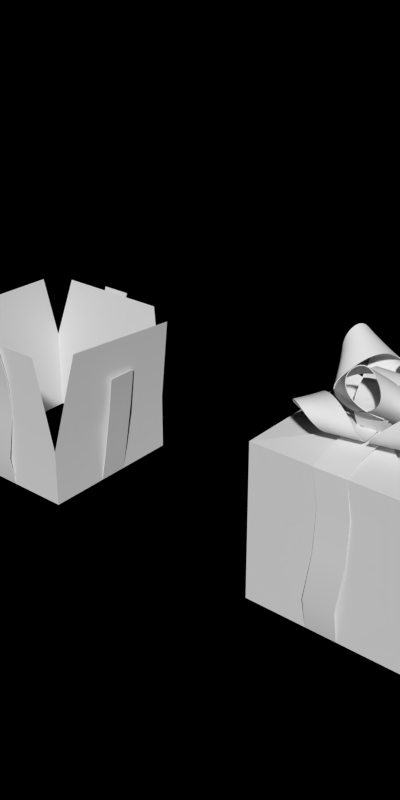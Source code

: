 # Source: wrapping_res2.blend  (saved by Blender 2.63.0; exported with 4.5.12 LTS)
import bpy
from mathutils import Matrix  # noqa: F401  (used for matrix-valued properties, if any)

bpy.ops.wm.read_factory_settings(use_empty=True)
scene = bpy.context.scene
scene.name = 'Scene'

# ---- collections
col_collection_1 = bpy.data.collections.new('Collection 1'); scene.collection.children.link(col_collection_1)

# ---- materials (node trees are filled in below, after node groups)
mat_toyland_red = bpy.data.materials.new('Toyland_Red')
mat_toyland_cc = bpy.data.materials.new('Toyland_CC')

# ---- material node trees

# ---- world
world_world = bpy.data.worlds.new('World'); scene.world = world_world
world_world.color = (0.0, 0.0, 0.0)
world_world.use_sun_shadow = False
world_world.sun_shadow_jitter_overblur = 0.0
world_world.cycles.sampling_method = 'MANUAL'
world_world.cycles.sample_map_resolution = 256
world_world.light_settings.ao_factor = 0.5

# ---- meshes
me_plane_007 = bpy.data.meshes.new('Plane.007')
me_plane_007.from_pydata([(-1.117, -0.2, 3.0), (1.202, -0.2, 3.0), (1.202, 0.2, 3.0), (-1.117, 0.2, 3.0), (-0.2, -1.0, 0.0), (-0.2, 1.0, 0.0), (0.2, 1.0, 0.0), (0.2, -1.0, 0.0), (-1.0, 0.2, 0.0), (1.0, 0.2, 0.0), (0.2471, 1.081, 1.733), (-0.1529, 1.081, 1.733), (1.0, -0.2, 0.0), (-1.0, -0.2, 0.0), (0.2618, -1.116, 1.5), (-0.1382, -1.116, 1.5), (-1.023, -0.2582, 1.5), (-1.023, 0.1418, 1.5), (1.058, -0.1417, 1.129), (1.058, 0.2583, 1.129), (1.101, 0.2789, 2.127), (1.101, -0.1211, 2.127), (0.223, -1.05, 0.5585), (-0.177, -1.05, 0.5585), (-1.055, -0.2741, 2.32), (-1.055, 0.1259, 2.32), (0.2157, 1.035, 0.5778), (-0.1843, 1.035, 0.5778), (-1.063, -0.1918, 0.6088), (-1.063, 0.2082, 0.6088), (0.2296, -1.21, 2.281), (-0.1704, -1.21, 2.281)], [], [(26, 27, 5, 6), (28, 29, 8, 13), (22, 23, 4, 7), (18, 19, 9, 12), (30, 31, 15, 14), (21, 20, 19, 18), (24, 25, 17, 16), (14, 15, 23, 22), (10, 11, 27, 26), (16, 17, 29, 28), (1, 2, 20, 21), (0, 3, 25, 24)])
me_plane_007.polygons.foreach_set('use_smooth', [True] * 12)
me_plane_007.materials.append(mat_toyland_red)
me_plane_007.use_remesh_preserve_volume = False
me_plane_007.use_remesh_preserve_attributes = False
me_plane_007.use_mirror_vertex_groups = False
me_plane_007.update()
me_plane_005 = bpy.data.meshes.new('Plane.005')
me_plane_005.from_pydata([(0.2235, 0.1156, 0.0), (-0.1705, 0.185, 0.0), (0.2473, 0.251, 0.2274), (-0.1466, 0.3205, 0.2274), (0.2235, 0.1156, 0.35), (-0.1705, 0.185, 0.35), (0.197, -0.03473, 0.427), (-0.197, 0.03473, 0.427), (0.1705, -0.185, 0.35), (-0.2235, -0.1156, 0.35), (0.1507, -0.2969, 0.2189), (-0.2432, -0.2275, 0.2189), (0.1705, -0.185, 1.043e-08), (-0.2235, -0.1156, 1.043e-08), (0.2, -0.2, 0.0), (0.2, 0.2, 0.0), (0.3802, -0.2, 0.3248), (0.3802, 0.2, 0.3248), (0.2, -0.2, 0.5), (0.2, 0.2, 0.5), (-2.98e-08, -0.2, 0.61), (-2.98e-08, 0.2, 0.61), (-0.2, -0.2, 0.5), (-0.2, 0.2, 0.5), (-0.3489, -0.2, 0.3127), (-0.3489, 0.2, 0.3127), (-0.2, -0.2, 1.49e-08), (-0.2, 0.2, 1.49e-08), (-0.05909, -0.1637, 0.09851), (0.2867, -0.1676, 0.2995), (0.1729, -0.001956, 0.1005), (0.05474, -0.3294, 0.2975), (0.4444, -0.274, 0.6233), (0.5625, 0.05346, 0.4263), (-0.2495, -0.5127, 0.4194), (0.09635, -0.5166, 0.6204), (0.05423, -0.1049, 0.7519), (0.2152, -0.3392, 1.033), (-0.1839, -0.389, 0.6267), (0.09864, -0.5218, 0.8956), (0.2129, -0.3723, 0.4226), (-0.133, -0.3684, 0.2217), (0.3639, 0.05681, 0.6046), (0.3898, -0.2825, 0.8936), (0.3891, -0.0044, 0.2261), (0.2709, -0.3318, 0.4231), (-0.1277, 0.1289, 0.08417), (-0.3341, -0.1767, 0.2391), (-0.1032, -0.1528, 0.07747), (-0.3585, 0.105, 0.2458), (-0.5565, -0.2739, 0.5256), (-0.3012, -0.5317, 0.3573), (-0.3869, 0.4543, 0.3807), (-0.5933, 0.1487, 0.5357), (-0.2425, -0.02785, 0.721), (-0.5689, -0.06167, 0.9496), (-0.348, 0.3261, 0.592), (-0.645, 0.137, 0.8058), (-0.4937, -0.01559, 0.3443), (-0.2873, 0.29, 0.1894), (-0.231, -0.3699, 0.5577), (-0.5825, -0.2346, 0.7975), (-0.2322, -0.3438, 0.1743), (-0.4875, -0.08602, 0.3427), (0.1755, 0.04612, 0.08417), (0.01399, 0.3777, 0.2391), (-0.08074, 0.1658, 0.07747), (0.2702, 0.258, 0.2458), (0.04111, 0.6189, 0.5256), (-0.3098, 0.5267, 0.3573), (0.5869, 0.1079, 0.3807), (0.4254, 0.4394, 0.5357), (0.0971, 0.2239, 0.721), (0.2311, 0.5236, 0.9496), (0.4564, 0.1383, 0.592), (0.4411, 0.4901, 0.8058), (0.2333, 0.4353, 0.3443), (0.3948, 0.1038, 0.1894), (-0.2048, 0.385, 0.5577), (0.08806, 0.6217, 0.7975), (-0.1817, 0.373, 0.1743), (0.1693, 0.4652, 0.3427), (0.03304, -0.196, 0.02232), (0.4229, -0.1242, 0.07553), (0.1949, 0.03589, 0.0266), (0.261, -0.3561, 0.07125), (0.7326, -0.2572, 0.2412), (0.6665, 0.1347, 0.1965), (0.09984, -0.6768, 0.1815), (0.4897, -0.605, 0.2348), (0.4196, -0.3158, 0.5509), (0.7421, -0.5422, 0.6201), (0.2236, -0.6134, 0.3895), (0.6207, -0.6996, 0.4577), (0.4642, -0.3692, 0.1034), (0.07434, -0.441, 0.05023), (0.5787, -0.002703, 0.4078), (0.8134, -0.3762, 0.4766), (0.4386, 0.08076, 0.05986), (0.5047, -0.3112, 0.1045), (-0.1932, -0.05176, 0.0), (-0.08966, -0.4381, 0.0), (0.05176, -0.1932, 0.0), (-0.3346, -0.2967, 0.0), (-0.2052, -0.7797, 0.105), (0.1812, -0.6761, 0.105), (-0.6761, -0.1812, 0.105), (-0.5726, -0.5675, 0.105), (-0.3151, -0.5251, 0.4521), (-0.5151, -0.8715, 0.4521), (-0.6169, -0.3306, 0.2967), (-0.6707, -0.7391, 0.2967), (-0.3311, -0.5028, 0.0), (-0.4347, -0.1165, 0.0), (0.02104, -0.634, 0.3144), (-0.3332, -0.9058, 0.3144), (0.1165, -0.4347, 0.0), (-0.2699, -0.5382, 0.0), (-0.03473, 0.197, 0.0), (-0.4287, 0.1275, 0.0), (-0.197, -0.03473, 0.0), (-0.2664, 0.3592, 0.0), (-0.7588, 0.2724, 0.105), (-0.6894, -0.1216, 0.105), (-0.1216, 0.6894, 0.105), (-0.5155, 0.6199, 0.105), (-0.4956, 0.3596, 0.4521), (-0.8233, 0.5891, 0.4521), (-0.2756, 0.6434, 0.2967), (-0.6778, 0.7326, 0.2967), (-0.4721, 0.3737, 0.0), (-0.07814, 0.4432, 0.0), (-0.6334, 0.03429, 0.3144), (-0.8733, 0.4108, 0.3144), (-0.4432, -0.07814, 0.0), (-0.5126, 0.3158, 0.0), (0.2, -1.49e-08, 0.0), (0.2, 0.4, 0.0), (-2.98e-08, 0.2, 0.0), (0.4, 0.2, 0.0), (0.4, 0.7, 0.105), (-2.98e-08, 0.7, 0.105), (0.7, -1.49e-08, 0.105), (0.7, 0.4, 0.105), (0.4402, 0.4257, 0.4521), (0.7231, 0.7085, 0.4521), (0.6815, 0.1597, 0.2967), (0.8391, 0.5403, 0.2967), (0.45, 0.4, 0.0), (0.45, -1.49e-08, 0.0), (0.1438, 0.6178, 0.3144), (0.5562, 0.7887, 0.3144), (-2.98e-08, 0.45, 0.0), (0.4, 0.45, 0.0)], [], [(2, 3, 1, 0), (4, 5, 3, 2), (6, 7, 5, 4), (8, 9, 7, 6), (10, 11, 9, 8), (12, 13, 11, 10), (16, 17, 15, 14), (18, 19, 17, 16), (20, 21, 19, 18), (22, 23, 21, 20), (24, 25, 23, 22), (26, 27, 25, 24), (45, 31, 30, 44), (41, 28, 29, 40), (38, 39, 37, 36), (43, 42, 36, 37), (34, 35, 39, 38), (34, 41, 40, 35), (32, 33, 42, 43), (32, 45, 44, 33), (63, 49, 48, 62), (59, 46, 47, 58), (56, 57, 55, 54), (61, 60, 54, 55), (52, 53, 57, 56), (52, 59, 58, 53), (50, 51, 60, 61), (50, 63, 62, 51), (81, 67, 66, 80), (77, 64, 65, 76), (74, 75, 73, 72), (79, 78, 72, 73), (70, 71, 75, 74), (70, 77, 76, 71), (68, 69, 78, 79), (68, 81, 80, 69), (99, 85, 84, 98), (95, 82, 83, 94), (92, 93, 91, 90), (97, 96, 90, 91), (88, 89, 93, 92), (88, 95, 94, 89), (86, 87, 96, 97), (86, 99, 98, 87), (117, 103, 102, 116), (113, 100, 101, 112), (110, 111, 109, 108), (115, 114, 108, 109), (106, 107, 111, 110), (106, 113, 112, 107), (104, 105, 114, 115), (104, 117, 116, 105), (135, 121, 120, 134), (131, 118, 119, 130), (128, 129, 127, 126), (133, 132, 126, 127), (124, 125, 129, 128), (124, 131, 130, 125), (122, 123, 132, 133), (122, 135, 134, 123), (153, 139, 138, 152), (149, 136, 137, 148), (146, 147, 145, 144), (151, 150, 144, 145), (142, 143, 147, 146), (142, 149, 148, 143), (140, 141, 150, 151), (140, 153, 152, 141)])
me_plane_005.polygons.foreach_set('use_smooth', [True] * 68)
_k = {(0, 1): 1.0, (1, 3): 1.0, (0, 2): 1.0, (3, 5): 1.0, (2, 4): 1.0, (5, 7): 1.0, (4, 6): 1.0, (7, 9): 1.0, (6, 8): 1.0, (9, 11): 1.0, (8, 10): 1.0, (12, 13): 1.0, (11, 13): 1.0, (10, 12): 1.0, (14, 15): 1.0, (15, 17): 1.0, (14, 16): 1.0, (17, 19): 1.0, (16, 18): 1.0, (19, 21): 1.0, (18, 20): 1.0, (21, 23): 1.0, (20, 22): 1.0, (23, 25): 1.0, (22, 24): 1.0, (26, 27): 1.0, (25, 27): 1.0, (24, 26): 1.0, (28, 29): 1.0, (30, 44): 1.0, (30, 31): 1.0, (29, 40): 1.0, (32, 45): 1.0, (34, 41): 1.0, (36, 38): 1.0, (37, 39): 1.0, (37, 43): 1.0, (36, 42): 1.0, (34, 38): 1.0, (35, 39): 1.0, (35, 40): 1.0, (28, 41): 1.0, (33, 42): 1.0, (32, 43): 1.0, (33, 44): 1.0, (31, 45): 1.0, (46, 47): 1.0, (48, 62): 1.0, (48, 49): 1.0, (47, 58): 1.0, (50, 63): 1.0, (52, 59): 1.0, (54, 56): 1.0, (55, 57): 1.0, (55, 61): 1.0, (54, 60): 1.0, (52, 56): 1.0, (53, 57): 1.0, (53, 58): 1.0, (46, 59): 1.0, (51, 60): 1.0, (50, 61): 1.0, (51, 62): 1.0, (49, 63): 1.0, (64, 65): 1.0, (66, 80): 1.0, (66, 67): 1.0, (65, 76): 1.0, (68, 81): 1.0, (70, 77): 1.0, (72, 74): 1.0, (73, 75): 1.0, (73, 79): 1.0, (72, 78): 1.0, (70, 74): 1.0, (71, 75): 1.0, (71, 76): 1.0, (64, 77): 1.0, (69, 78): 1.0, (68, 79): 1.0, (69, 80): 1.0, (67, 81): 1.0, (82, 83): 1.0, (84, 98): 1.0, (84, 85): 1.0, (83, 94): 1.0, (86, 99): 1.0, (88, 95): 1.0, (90, 92): 1.0, (91, 93): 1.0, (91, 97): 1.0, (90, 96): 1.0, (88, 92): 1.0, (89, 93): 1.0, (89, 94): 1.0, (82, 95): 1.0, (87, 96): 1.0, (86, 97): 1.0, (87, 98): 1.0, (85, 99): 1.0, (100, 101): 1.0, (102, 116): 1.0, (102, 103): 1.0, (101, 112): 1.0, (104, 117): 1.0, (106, 113): 1.0, (108, 110): 1.0, (109, 111): 1.0, (109, 115): 1.0, (108, 114): 1.0, (106, 110): 1.0, (107, 111): 1.0, (107, 112): 1.0, (100, 113): 1.0, (105, 114): 1.0, (104, 115): 1.0, (105, 116): 1.0, (103, 117): 1.0, (118, 119): 1.0, (120, 134): 1.0, (120, 121): 1.0, (119, 130): 1.0, (122, 135): 1.0, (124, 131): 1.0, (126, 128): 1.0, (127, 129): 1.0, (127, 133): 1.0, (126, 132): 1.0, (124, 128): 1.0, (125, 129): 1.0, (125, 130): 1.0, (118, 131): 1.0, (123, 132): 1.0, (122, 133): 1.0, (123, 134): 1.0, (121, 135): 1.0, (136, 137): 1.0, (138, 152): 1.0, (138, 139): 1.0, (137, 148): 1.0, (140, 153): 1.0, (142, 149): 1.0, (144, 146): 1.0, (145, 147): 1.0, (145, 151): 1.0, (144, 150): 1.0, (142, 146): 1.0, (143, 147): 1.0, (143, 148): 1.0, (136, 149): 1.0, (141, 150): 1.0, (140, 151): 1.0, (141, 152): 1.0, (139, 153): 1.0}
me_plane_005.attributes.new('crease_edge', 'FLOAT', 'EDGE').data.foreach_set('value', [_k.get((min(e.vertices), max(e.vertices)), 0.0) for e in me_plane_005.edges])
me_plane_005.materials.append(mat_toyland_red)
me_plane_005.use_remesh_preserve_volume = False
me_plane_005.use_remesh_preserve_attributes = False
me_plane_005.use_mirror_vertex_groups = False
me_plane_005.update()
me_plane_002 = bpy.data.meshes.new('Plane.002')
me_plane_002.from_pydata([(-1.0, -0.2, 3.0), (1.0, -0.2, 3.0), (0.2, -1.0, 3.0), (-0.2, 1.0, 3.0), (-0.2, -1.0, 3.0), (-0.1909, 0.5, 3.14), (-0.1721, 0.0, 3.14), (-0.2212, -0.5, 3.14), (0.1788, -0.5, 3.14), (0.2279, 0.0, 3.14), (0.2091, 0.5, 3.14), (-0.5, -0.1776, 3.155), (0.0, -0.2, 3.181), (0.5, -0.2149, 3.155), (-0.5, 0.2224, 3.155), (0.0, 0.2, 3.181), (0.5, 0.1851, 3.155), (-0.7263, -0.1776, 3.106), (-0.7263, 0.2224, 3.106), (-0.2296, 0.2, 3.175), (-0.2296, -0.2, 3.175), (0.2675, 0.1795, 3.176), (0.2675, -0.2205, 3.176), (0.7648, 0.2, 3.095), (0.7648, -0.2, 3.095), (-0.2112, -0.7362, 3.107), (0.1888, -0.7362, 3.107), (0.2045, 0.75, 3.094), (-0.1955, 0.75, 3.094), (1.0, 0.2, 3.0), (-1.0, 0.2, 3.0), (-0.2, -1.0, 0.0), (-0.2, 1.0, 0.0), (0.2, 1.0, 3.0), (0.2, 1.0, 0.0), (0.2, -1.0, 0.0), (-1.0, 0.2, 0.0), (1.0, 0.2, 0.0), (0.2471, 1.03, 1.733), (-0.1529, 1.03, 1.733), (1.0, -0.2, 0.0), (-1.0, -0.2, 0.0), (0.2618, -1.046, 1.5), (-0.1382, -1.046, 1.5), (-1.023, -0.2582, 1.5), (-1.023, 0.1418, 1.5), (1.058, -0.1417, 1.129), (1.058, 0.2583, 1.129), (1.027, 0.2789, 2.127), (1.027, -0.1211, 2.127), (0.223, -1.05, 0.5585), (-0.177, -1.05, 0.5585), (-1.011, -0.2741, 2.32), (-1.011, 0.1259, 2.32), (0.2157, 1.035, 0.5778), (-0.1843, 1.035, 0.5778), (-1.063, -0.1918, 0.6088), (-1.063, 0.2082, 0.6088), (0.2296, -1.058, 2.281), (-0.1704, -1.058, 2.281)], [], [(26, 25, 4, 2), (27, 28, 5, 10), (10, 5, 6, 9), (9, 6, 7, 8), (24, 13, 16, 23), (22, 12, 15, 21), (20, 11, 14, 19), (11, 17, 18, 14), (12, 20, 19, 15), (13, 22, 21, 16), (8, 7, 25, 26), (54, 55, 32, 34), (56, 57, 36, 41), (50, 51, 31, 35), (46, 47, 37, 40), (58, 59, 43, 42), (49, 48, 47, 46), (52, 53, 45, 44), (42, 43, 51, 50), (38, 39, 55, 54), (44, 45, 57, 56), (17, 0, 30, 18), (1, 24, 23, 29), (33, 3, 28, 27), (33, 3, 39, 38), (1, 29, 48, 49), (0, 30, 53, 52), (2, 4, 59, 58)])
me_plane_002.polygons.foreach_set('use_smooth', [True] * 28)
me_plane_002.materials.append(mat_toyland_red)
me_plane_002.use_remesh_preserve_volume = False
me_plane_002.use_remesh_preserve_attributes = False
me_plane_002.use_mirror_vertex_groups = False
me_plane_002.update()
me_plane_001 = bpy.data.meshes.new('Plane.001')
me_plane_001.from_pydata([(1.0, -1.0, 0.0), (-1.0, -1.0, 0.0), (1.0, 1.0, 0.0), (-1.0, 1.0, 0.0), (-1.0, -1.0, 1.148), (-1.0, 1.0, 1.359), (1.0, 1.0, 1.692), (1.0, -1.0, 1.144), (-1.068, 0.9045, 3.0), (-0.861, 1.128, 3.0), (1.09, 0.7489, 3.0), (0.8524, 1.07, 3.0), (-1.047, -0.7588, 3.0), (-0.6564, -1.065, 3.0), (1.093, -0.8, 3.0), (0.8231, -1.268, 3.0)], [], [(5, 4, 12, 8), (7, 6, 10, 14), (7, 4, 1, 0), (6, 5, 9, 11), (3, 1, 4, 5), (0, 2, 6, 7), (15, 13, 4, 7), (2, 3, 5, 6)])
me_plane_001.polygons.foreach_set('use_smooth', [True] * 8)
me_plane_001.materials.append(mat_toyland_cc)
me_plane_001.use_remesh_preserve_volume = False
me_plane_001.use_remesh_preserve_attributes = False
me_plane_001.use_mirror_vertex_groups = False
me_plane_001.update()
me_plane = bpy.data.meshes.new('Plane')
me_plane.from_pydata([(1.0, -1.0, 0.0), (-1.0, -1.0, 0.0), (1.0, 1.0, 0.0), (-1.0, 1.0, 0.0), (1.0, -1.0, 2.0), (-1.0, -1.0, 2.0), (1.0, 1.0, 2.0), (-1.0, 1.0, 2.0), (-0.02, 0.0, 2.12), (0.0, 0.0, 2.06)], [], [(6, 7, 5, 4), (3, 1, 5, 7), (0, 2, 6, 4), (4, 5, 1, 0), (2, 3, 7, 6), (7, 5, 8), (4, 6, 9)])
me_plane.materials.append(mat_toyland_cc)
me_plane.use_remesh_preserve_volume = False
me_plane.use_remesh_preserve_attributes = False
me_plane.use_mirror_vertex_groups = False
me_plane.update()

# ---- objects
ob_wrap_m_ribun1 = bpy.data.objects.new('Wrap_M_RibUn1', me_plane_007)
ob_wrap_m_bow = bpy.data.objects.new('Wrap_M_Bow', me_plane_005)
ob_wrap_m_ribun0 = bpy.data.objects.new('Wrap_M_RibUn0', me_plane_002)
ob_wrap_m_paperun1 = bpy.data.objects.new('Wrap_M_PaperUn1', me_plane_001)
ob_wrap_m_paperun0 = bpy.data.objects.new('Wrap_M_PaperUn0', me_plane)

# ---- transforms, parenting, visibility, modifiers, constraints
ob_wrap_m_ribun1.location = (-5.0, 0.0, 0.0)
ob_wrap_m_ribun1.rotation_euler = (0.0, 0.0, 1.571)
ob_wrap_m_ribun1.scale = (1.0, 1.0, 0.6667)
ob_wrap_m_ribun1.lineart.crease_threshold = 0.0
_m = ob_wrap_m_ribun1.modifiers.new('Solidify', 'SOLIDIFY')
_m.nonmanifold_thickness_mode = 'FIXED'
_m.nonmanifold_merge_threshold = 0.0003
_m = ob_wrap_m_ribun1.modifiers.new('EdgeSplit', 'EDGE_SPLIT')
ob_wrap_m_bow.location = (0.0, 0.0, 2.14)
ob_wrap_m_bow.rotation_euler = (0.0, 0.0, 1.571)
ob_wrap_m_bow.lineart.crease_threshold = 0.0
_m = ob_wrap_m_bow.modifiers.new('Subsurf', 'SUBSURF')
_m.uv_smooth = 'PRESERVE_CORNERS'
_m.quality = 2
_m.show_only_control_edges = False
_m = ob_wrap_m_bow.modifiers.new('Solidify', 'SOLIDIFY')
_m.nonmanifold_thickness_mode = 'FIXED'
_m.nonmanifold_merge_threshold = 0.0003
_m = ob_wrap_m_bow.modifiers.new('EdgeSplit', 'EDGE_SPLIT')
_m.split_angle = 0.8727
ob_wrap_m_ribun0.location = (0.0, 0.0, 0.0)
ob_wrap_m_ribun0.rotation_euler = (0.0, 0.0, 1.571)
ob_wrap_m_ribun0.scale = (1.0, 1.0, 0.6667)
ob_wrap_m_ribun0.lineart.crease_threshold = 0.0
_m = ob_wrap_m_ribun0.modifiers.new('Solidify', 'SOLIDIFY')
_m.nonmanifold_thickness_mode = 'FIXED'
_m.nonmanifold_merge_threshold = 0.0003
_m = ob_wrap_m_ribun0.modifiers.new('EdgeSplit', 'EDGE_SPLIT')
ob_wrap_m_paperun1.location = (-5.0, 0.0, 0.0)
ob_wrap_m_paperun1.rotation_euler = (0.0, 0.0, 1.571)
ob_wrap_m_paperun1.scale = (1.0, 1.0, 0.6667)
ob_wrap_m_paperun1.lineart.crease_threshold = 0.0
_m = ob_wrap_m_paperun1.modifiers.new('EdgeSplit', 'EDGE_SPLIT')
ob_wrap_m_paperun0.location = (0.0, 0.0, 0.0)
ob_wrap_m_paperun0.rotation_euler = (0.0, 0.0, 1.571)
ob_wrap_m_paperun0.lineart.crease_threshold = 0.0

# ---- collection membership
col_collection_1.objects.link(ob_wrap_m_ribun1)
col_collection_1.objects.link(ob_wrap_m_bow)
col_collection_1.objects.link(ob_wrap_m_ribun0)
col_collection_1.objects.link(ob_wrap_m_paperun1)
col_collection_1.objects.link(ob_wrap_m_paperun0)

# ---- scene / render settings (as saved in the file)
scene.frame_start = 1; scene.frame_end = 3; scene.frame_set(3)
scene.render.engine = 'BLENDER_EEVEE_NEXT'
scene.render.image_settings.compression = 90
scene.render.resolution_x = 256
scene.render.resolution_y = 512
scene.render.dither_intensity = 0.0
scene.render.bake_margin = 2
scene.render.bake_bias = 0.0
scene.cycles.use_denoising = False
scene.cycles.samples = 10
scene.cycles.sampling_pattern = 'TABULATED_SOBOL'
scene.cycles.light_sampling_threshold = 0.0
scene.cycles.use_adaptive_sampling = False
scene.cycles.use_light_tree = False
scene.cycles.blur_glossy = 0.0
scene.cycles.volume_bounces = 1
scene.cycles.pixel_filter_type = 'GAUSSIAN'
scene.cycles.sample_clamp_indirect = 0.0
scene.view_settings.view_transform = 'Standard'
bpy.context.view_layer.update()

# ---- added for rendering (the .blend has no active camera and no usable light): camera, sun
cam_auto = bpy.data.cameras.new('AutoCamera')
cam_auto.lens = 50.0
cam_auto.sensor_width = 36.0
cam_auto.clip_end = 1000.0
ob_auto_camera = bpy.data.objects.new('AutoCamera', cam_auto)
scene.collection.objects.link(ob_auto_camera)
ob_auto_camera.location = (5.02983, -9.02983, 7.61494)
ob_auto_camera.rotation_euler = (1.09748, -7.21219e-08, 0.694738)
scene.camera = ob_auto_camera
light_auto_sun = bpy.data.lights.new('AutoSun', 'SUN')
light_auto_sun.energy = 3.0
light_auto_sun.angle = 0.0523599
ob_auto_sun = bpy.data.objects.new('AutoSun', light_auto_sun)
scene.collection.objects.link(ob_auto_sun)
ob_auto_sun.rotation_euler = (0.872665, 0.174533, 0.523599)
bpy.context.view_layer.update()
